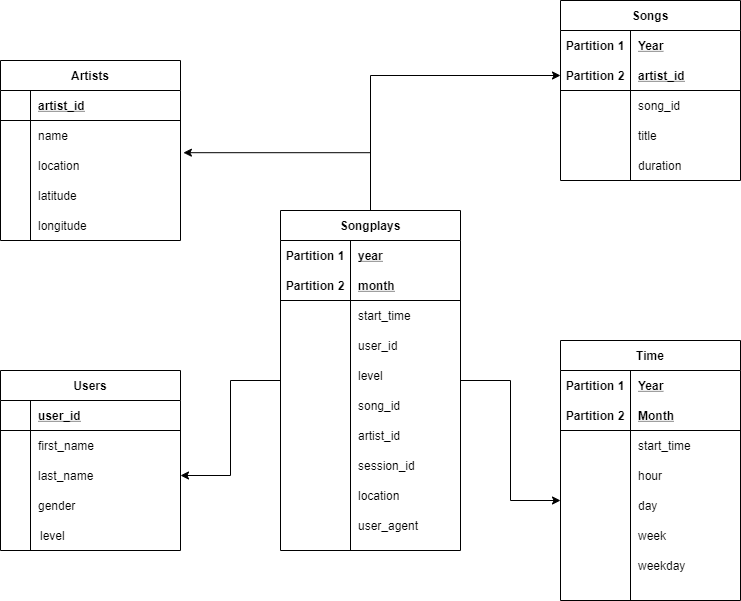

The diagram above was exported from draw.io. Its source (the exported page's mxGraphModel, read from the mxfile embedded in the PNG):
<mxGraphModel dx="1038" dy="580" grid="1" gridSize="10" guides="1" tooltips="1" connect="1" arrows="1" fold="1" page="1" pageScale="1" pageWidth="850" pageHeight="1100" math="0" shadow="0">
  <root>
    <mxCell id="0" />
    <mxCell id="1" parent="0" />
    <mxCell id="f5IOqKmMuOY9ikjIYiSx-36" style="edgeStyle=orthogonalEdgeStyle;rounded=0;orthogonalLoop=1;jettySize=auto;html=1;" edge="1" parent="1" source="f5IOqKmMuOY9ikjIYiSx-1">
      <mxGeometry relative="1" as="geometry">
        <mxPoint x="620" y="670" as="targetPoint" />
      </mxGeometry>
    </mxCell>
    <mxCell id="f5IOqKmMuOY9ikjIYiSx-51" style="edgeStyle=orthogonalEdgeStyle;rounded=0;orthogonalLoop=1;jettySize=auto;html=1;entryX=0;entryY=0.5;entryDx=0;entryDy=0;" edge="1" parent="1" source="f5IOqKmMuOY9ikjIYiSx-1" target="f5IOqKmMuOY9ikjIYiSx-41">
      <mxGeometry relative="1" as="geometry" />
    </mxCell>
    <mxCell id="f5IOqKmMuOY9ikjIYiSx-71" style="edgeStyle=orthogonalEdgeStyle;rounded=0;orthogonalLoop=1;jettySize=auto;html=1;entryX=1.016;entryY=0.073;entryDx=0;entryDy=0;entryPerimeter=0;" edge="1" parent="1" source="f5IOqKmMuOY9ikjIYiSx-1" target="f5IOqKmMuOY9ikjIYiSx-64">
      <mxGeometry relative="1" as="geometry" />
    </mxCell>
    <mxCell id="f5IOqKmMuOY9ikjIYiSx-86" style="edgeStyle=orthogonalEdgeStyle;rounded=0;orthogonalLoop=1;jettySize=auto;html=1;entryX=1;entryY=0.5;entryDx=0;entryDy=0;" edge="1" parent="1" source="f5IOqKmMuOY9ikjIYiSx-1" target="f5IOqKmMuOY9ikjIYiSx-79">
      <mxGeometry relative="1" as="geometry" />
    </mxCell>
    <mxCell id="f5IOqKmMuOY9ikjIYiSx-1" value="Songplays" style="shape=table;startSize=30;container=1;collapsible=1;childLayout=tableLayout;fixedRows=1;rowLines=0;fontStyle=1;align=center;resizeLast=1;" vertex="1" parent="1">
      <mxGeometry x="340" y="380" width="180" height="340" as="geometry" />
    </mxCell>
    <mxCell id="f5IOqKmMuOY9ikjIYiSx-2" value="" style="shape=partialRectangle;collapsible=0;dropTarget=0;pointerEvents=0;fillColor=none;top=0;left=0;bottom=0;right=0;points=[[0,0.5],[1,0.5]];portConstraint=eastwest;" vertex="1" parent="f5IOqKmMuOY9ikjIYiSx-1">
      <mxGeometry y="30" width="180" height="30" as="geometry" />
    </mxCell>
    <mxCell id="f5IOqKmMuOY9ikjIYiSx-3" value="Partition 1" style="shape=partialRectangle;connectable=0;fillColor=none;top=0;left=0;bottom=0;right=0;fontStyle=1;overflow=hidden;" vertex="1" parent="f5IOqKmMuOY9ikjIYiSx-2">
      <mxGeometry width="70" height="30" as="geometry" />
    </mxCell>
    <mxCell id="f5IOqKmMuOY9ikjIYiSx-4" value="year" style="shape=partialRectangle;connectable=0;fillColor=none;top=0;left=0;bottom=0;right=0;align=left;spacingLeft=6;fontStyle=5;overflow=hidden;" vertex="1" parent="f5IOqKmMuOY9ikjIYiSx-2">
      <mxGeometry x="70" width="110" height="30" as="geometry" />
    </mxCell>
    <mxCell id="f5IOqKmMuOY9ikjIYiSx-5" value="" style="shape=partialRectangle;collapsible=0;dropTarget=0;pointerEvents=0;fillColor=none;top=0;left=0;bottom=1;right=0;points=[[0,0.5],[1,0.5]];portConstraint=eastwest;" vertex="1" parent="f5IOqKmMuOY9ikjIYiSx-1">
      <mxGeometry y="60" width="180" height="30" as="geometry" />
    </mxCell>
    <mxCell id="f5IOqKmMuOY9ikjIYiSx-6" value="Partition 2" style="shape=partialRectangle;connectable=0;fillColor=none;top=0;left=0;bottom=0;right=0;fontStyle=1;overflow=hidden;" vertex="1" parent="f5IOqKmMuOY9ikjIYiSx-5">
      <mxGeometry width="70" height="30" as="geometry" />
    </mxCell>
    <mxCell id="f5IOqKmMuOY9ikjIYiSx-7" value="month" style="shape=partialRectangle;connectable=0;fillColor=none;top=0;left=0;bottom=0;right=0;align=left;spacingLeft=6;fontStyle=5;overflow=hidden;" vertex="1" parent="f5IOqKmMuOY9ikjIYiSx-5">
      <mxGeometry x="70" width="110" height="30" as="geometry" />
    </mxCell>
    <mxCell id="f5IOqKmMuOY9ikjIYiSx-8" value="" style="shape=partialRectangle;collapsible=0;dropTarget=0;pointerEvents=0;fillColor=none;top=0;left=0;bottom=0;right=0;points=[[0,0.5],[1,0.5]];portConstraint=eastwest;" vertex="1" parent="f5IOqKmMuOY9ikjIYiSx-1">
      <mxGeometry y="90" width="180" height="30" as="geometry" />
    </mxCell>
    <mxCell id="f5IOqKmMuOY9ikjIYiSx-9" value="" style="shape=partialRectangle;connectable=0;fillColor=none;top=0;left=0;bottom=0;right=0;editable=1;overflow=hidden;" vertex="1" parent="f5IOqKmMuOY9ikjIYiSx-8">
      <mxGeometry width="70" height="30" as="geometry" />
    </mxCell>
    <mxCell id="f5IOqKmMuOY9ikjIYiSx-10" value="start_time" style="shape=partialRectangle;connectable=0;fillColor=none;top=0;left=0;bottom=0;right=0;align=left;spacingLeft=6;overflow=hidden;" vertex="1" parent="f5IOqKmMuOY9ikjIYiSx-8">
      <mxGeometry x="70" width="110" height="30" as="geometry" />
    </mxCell>
    <mxCell id="f5IOqKmMuOY9ikjIYiSx-11" value="" style="shape=partialRectangle;collapsible=0;dropTarget=0;pointerEvents=0;fillColor=none;top=0;left=0;bottom=0;right=0;points=[[0,0.5],[1,0.5]];portConstraint=eastwest;" vertex="1" parent="f5IOqKmMuOY9ikjIYiSx-1">
      <mxGeometry y="120" width="180" height="30" as="geometry" />
    </mxCell>
    <mxCell id="f5IOqKmMuOY9ikjIYiSx-12" value="" style="shape=partialRectangle;connectable=0;fillColor=none;top=0;left=0;bottom=0;right=0;editable=1;overflow=hidden;" vertex="1" parent="f5IOqKmMuOY9ikjIYiSx-11">
      <mxGeometry width="70" height="30" as="geometry" />
    </mxCell>
    <mxCell id="f5IOqKmMuOY9ikjIYiSx-13" value="user_id" style="shape=partialRectangle;connectable=0;fillColor=none;top=0;left=0;bottom=0;right=0;align=left;spacingLeft=6;overflow=hidden;" vertex="1" parent="f5IOqKmMuOY9ikjIYiSx-11">
      <mxGeometry x="70" width="110" height="30" as="geometry" />
    </mxCell>
    <mxCell id="f5IOqKmMuOY9ikjIYiSx-14" value="level" style="shape=partialRectangle;connectable=0;fillColor=none;top=0;left=0;bottom=0;right=0;align=left;spacingLeft=6;overflow=hidden;" vertex="1" parent="1">
      <mxGeometry x="410" y="530" width="110" height="30" as="geometry" />
    </mxCell>
    <mxCell id="f5IOqKmMuOY9ikjIYiSx-15" value="song_id" style="shape=partialRectangle;connectable=0;fillColor=none;top=0;left=0;bottom=0;right=0;align=left;spacingLeft=6;overflow=hidden;" vertex="1" parent="1">
      <mxGeometry x="410" y="560" width="110" height="30" as="geometry" />
    </mxCell>
    <mxCell id="f5IOqKmMuOY9ikjIYiSx-16" value="artist_id" style="shape=partialRectangle;connectable=0;fillColor=none;top=0;left=0;bottom=0;right=0;align=left;spacingLeft=6;overflow=hidden;" vertex="1" parent="1">
      <mxGeometry x="410" y="590" width="110" height="30" as="geometry" />
    </mxCell>
    <mxCell id="f5IOqKmMuOY9ikjIYiSx-17" value="session_id" style="shape=partialRectangle;connectable=0;fillColor=none;top=0;left=0;bottom=0;right=0;align=left;spacingLeft=6;overflow=hidden;" vertex="1" parent="1">
      <mxGeometry x="410" y="620" width="110" height="30" as="geometry" />
    </mxCell>
    <mxCell id="f5IOqKmMuOY9ikjIYiSx-18" value="location" style="shape=partialRectangle;connectable=0;fillColor=none;top=0;left=0;bottom=0;right=0;align=left;spacingLeft=6;overflow=hidden;" vertex="1" parent="1">
      <mxGeometry x="410" y="650" width="110" height="30" as="geometry" />
    </mxCell>
    <mxCell id="f5IOqKmMuOY9ikjIYiSx-19" value="user_agent" style="shape=partialRectangle;connectable=0;fillColor=none;top=0;left=0;bottom=0;right=0;align=left;spacingLeft=6;overflow=hidden;" vertex="1" parent="1">
      <mxGeometry x="410" y="680" width="110" height="30" as="geometry" />
    </mxCell>
    <mxCell id="f5IOqKmMuOY9ikjIYiSx-20" value="Time" style="shape=table;startSize=30;container=1;collapsible=1;childLayout=tableLayout;fixedRows=1;rowLines=0;fontStyle=1;align=center;resizeLast=1;" vertex="1" parent="1">
      <mxGeometry x="620" y="510" width="180" height="260" as="geometry" />
    </mxCell>
    <mxCell id="f5IOqKmMuOY9ikjIYiSx-21" value="" style="shape=partialRectangle;collapsible=0;dropTarget=0;pointerEvents=0;fillColor=none;top=0;left=0;bottom=0;right=0;points=[[0,0.5],[1,0.5]];portConstraint=eastwest;" vertex="1" parent="f5IOqKmMuOY9ikjIYiSx-20">
      <mxGeometry y="30" width="180" height="30" as="geometry" />
    </mxCell>
    <mxCell id="f5IOqKmMuOY9ikjIYiSx-22" value="Partition 1" style="shape=partialRectangle;connectable=0;fillColor=none;top=0;left=0;bottom=0;right=0;fontStyle=1;overflow=hidden;" vertex="1" parent="f5IOqKmMuOY9ikjIYiSx-21">
      <mxGeometry width="70" height="30" as="geometry" />
    </mxCell>
    <mxCell id="f5IOqKmMuOY9ikjIYiSx-23" value="Year" style="shape=partialRectangle;connectable=0;fillColor=none;top=0;left=0;bottom=0;right=0;align=left;spacingLeft=6;fontStyle=5;overflow=hidden;" vertex="1" parent="f5IOqKmMuOY9ikjIYiSx-21">
      <mxGeometry x="70" width="110" height="30" as="geometry" />
    </mxCell>
    <mxCell id="f5IOqKmMuOY9ikjIYiSx-24" value="" style="shape=partialRectangle;collapsible=0;dropTarget=0;pointerEvents=0;fillColor=none;top=0;left=0;bottom=1;right=0;points=[[0,0.5],[1,0.5]];portConstraint=eastwest;" vertex="1" parent="f5IOqKmMuOY9ikjIYiSx-20">
      <mxGeometry y="60" width="180" height="30" as="geometry" />
    </mxCell>
    <mxCell id="f5IOqKmMuOY9ikjIYiSx-25" value="Partition 2" style="shape=partialRectangle;connectable=0;fillColor=none;top=0;left=0;bottom=0;right=0;fontStyle=1;overflow=hidden;" vertex="1" parent="f5IOqKmMuOY9ikjIYiSx-24">
      <mxGeometry width="70" height="30" as="geometry" />
    </mxCell>
    <mxCell id="f5IOqKmMuOY9ikjIYiSx-26" value="Month" style="shape=partialRectangle;connectable=0;fillColor=none;top=0;left=0;bottom=0;right=0;align=left;spacingLeft=6;fontStyle=5;overflow=hidden;" vertex="1" parent="f5IOqKmMuOY9ikjIYiSx-24">
      <mxGeometry x="70" width="110" height="30" as="geometry" />
    </mxCell>
    <mxCell id="f5IOqKmMuOY9ikjIYiSx-27" value="" style="shape=partialRectangle;collapsible=0;dropTarget=0;pointerEvents=0;fillColor=none;top=0;left=0;bottom=0;right=0;points=[[0,0.5],[1,0.5]];portConstraint=eastwest;" vertex="1" parent="f5IOqKmMuOY9ikjIYiSx-20">
      <mxGeometry y="90" width="180" height="30" as="geometry" />
    </mxCell>
    <mxCell id="f5IOqKmMuOY9ikjIYiSx-28" value="" style="shape=partialRectangle;connectable=0;fillColor=none;top=0;left=0;bottom=0;right=0;editable=1;overflow=hidden;" vertex="1" parent="f5IOqKmMuOY9ikjIYiSx-27">
      <mxGeometry width="70" height="30" as="geometry" />
    </mxCell>
    <mxCell id="f5IOqKmMuOY9ikjIYiSx-29" value="start_time" style="shape=partialRectangle;connectable=0;fillColor=none;top=0;left=0;bottom=0;right=0;align=left;spacingLeft=6;overflow=hidden;" vertex="1" parent="f5IOqKmMuOY9ikjIYiSx-27">
      <mxGeometry x="70" width="110" height="30" as="geometry" />
    </mxCell>
    <mxCell id="f5IOqKmMuOY9ikjIYiSx-30" value="" style="shape=partialRectangle;collapsible=0;dropTarget=0;pointerEvents=0;fillColor=none;top=0;left=0;bottom=0;right=0;points=[[0,0.5],[1,0.5]];portConstraint=eastwest;" vertex="1" parent="f5IOqKmMuOY9ikjIYiSx-20">
      <mxGeometry y="120" width="180" height="30" as="geometry" />
    </mxCell>
    <mxCell id="f5IOqKmMuOY9ikjIYiSx-31" value="" style="shape=partialRectangle;connectable=0;fillColor=none;top=0;left=0;bottom=0;right=0;editable=1;overflow=hidden;" vertex="1" parent="f5IOqKmMuOY9ikjIYiSx-30">
      <mxGeometry width="70" height="30" as="geometry" />
    </mxCell>
    <mxCell id="f5IOqKmMuOY9ikjIYiSx-32" value="hour" style="shape=partialRectangle;connectable=0;fillColor=none;top=0;left=0;bottom=0;right=0;align=left;spacingLeft=6;overflow=hidden;" vertex="1" parent="f5IOqKmMuOY9ikjIYiSx-30">
      <mxGeometry x="70" width="110" height="30" as="geometry" />
    </mxCell>
    <mxCell id="f5IOqKmMuOY9ikjIYiSx-33" value="day" style="shape=partialRectangle;connectable=0;fillColor=none;top=0;left=0;bottom=0;right=0;align=left;spacingLeft=6;overflow=hidden;" vertex="1" parent="1">
      <mxGeometry x="690" y="660" width="110" height="30" as="geometry" />
    </mxCell>
    <mxCell id="f5IOqKmMuOY9ikjIYiSx-34" value="week" style="shape=partialRectangle;connectable=0;fillColor=none;top=0;left=0;bottom=0;right=0;align=left;spacingLeft=6;overflow=hidden;" vertex="1" parent="1">
      <mxGeometry x="690" y="690" width="110" height="30" as="geometry" />
    </mxCell>
    <mxCell id="f5IOqKmMuOY9ikjIYiSx-35" value="weekday" style="shape=partialRectangle;connectable=0;fillColor=none;top=0;left=0;bottom=0;right=0;align=left;spacingLeft=6;overflow=hidden;" vertex="1" parent="1">
      <mxGeometry x="690" y="720" width="110" height="30" as="geometry" />
    </mxCell>
    <mxCell id="f5IOqKmMuOY9ikjIYiSx-37" value="Songs" style="shape=table;startSize=30;container=1;collapsible=1;childLayout=tableLayout;fixedRows=1;rowLines=0;fontStyle=1;align=center;resizeLast=1;" vertex="1" parent="1">
      <mxGeometry x="620" y="170" width="180" height="180" as="geometry" />
    </mxCell>
    <mxCell id="f5IOqKmMuOY9ikjIYiSx-38" value="" style="shape=partialRectangle;collapsible=0;dropTarget=0;pointerEvents=0;fillColor=none;top=0;left=0;bottom=0;right=0;points=[[0,0.5],[1,0.5]];portConstraint=eastwest;" vertex="1" parent="f5IOqKmMuOY9ikjIYiSx-37">
      <mxGeometry y="30" width="180" height="30" as="geometry" />
    </mxCell>
    <mxCell id="f5IOqKmMuOY9ikjIYiSx-39" value="Partition 1" style="shape=partialRectangle;connectable=0;fillColor=none;top=0;left=0;bottom=0;right=0;fontStyle=1;overflow=hidden;" vertex="1" parent="f5IOqKmMuOY9ikjIYiSx-38">
      <mxGeometry width="70" height="30" as="geometry" />
    </mxCell>
    <mxCell id="f5IOqKmMuOY9ikjIYiSx-40" value="Year" style="shape=partialRectangle;connectable=0;fillColor=none;top=0;left=0;bottom=0;right=0;align=left;spacingLeft=6;fontStyle=5;overflow=hidden;" vertex="1" parent="f5IOqKmMuOY9ikjIYiSx-38">
      <mxGeometry x="70" width="110" height="30" as="geometry" />
    </mxCell>
    <mxCell id="f5IOqKmMuOY9ikjIYiSx-41" value="" style="shape=partialRectangle;collapsible=0;dropTarget=0;pointerEvents=0;fillColor=none;top=0;left=0;bottom=1;right=0;points=[[0,0.5],[1,0.5]];portConstraint=eastwest;" vertex="1" parent="f5IOqKmMuOY9ikjIYiSx-37">
      <mxGeometry y="60" width="180" height="30" as="geometry" />
    </mxCell>
    <mxCell id="f5IOqKmMuOY9ikjIYiSx-42" value="Partition 2" style="shape=partialRectangle;connectable=0;fillColor=none;top=0;left=0;bottom=0;right=0;fontStyle=1;overflow=hidden;" vertex="1" parent="f5IOqKmMuOY9ikjIYiSx-41">
      <mxGeometry width="70" height="30" as="geometry" />
    </mxCell>
    <mxCell id="f5IOqKmMuOY9ikjIYiSx-43" value="artist_id" style="shape=partialRectangle;connectable=0;fillColor=none;top=0;left=0;bottom=0;right=0;align=left;spacingLeft=6;fontStyle=5;overflow=hidden;" vertex="1" parent="f5IOqKmMuOY9ikjIYiSx-41">
      <mxGeometry x="70" width="110" height="30" as="geometry" />
    </mxCell>
    <mxCell id="f5IOqKmMuOY9ikjIYiSx-44" value="" style="shape=partialRectangle;collapsible=0;dropTarget=0;pointerEvents=0;fillColor=none;top=0;left=0;bottom=0;right=0;points=[[0,0.5],[1,0.5]];portConstraint=eastwest;" vertex="1" parent="f5IOqKmMuOY9ikjIYiSx-37">
      <mxGeometry y="90" width="180" height="30" as="geometry" />
    </mxCell>
    <mxCell id="f5IOqKmMuOY9ikjIYiSx-45" value="" style="shape=partialRectangle;connectable=0;fillColor=none;top=0;left=0;bottom=0;right=0;editable=1;overflow=hidden;" vertex="1" parent="f5IOqKmMuOY9ikjIYiSx-44">
      <mxGeometry width="70" height="30" as="geometry" />
    </mxCell>
    <mxCell id="f5IOqKmMuOY9ikjIYiSx-46" value="song_id" style="shape=partialRectangle;connectable=0;fillColor=none;top=0;left=0;bottom=0;right=0;align=left;spacingLeft=6;overflow=hidden;" vertex="1" parent="f5IOqKmMuOY9ikjIYiSx-44">
      <mxGeometry x="70" width="110" height="30" as="geometry" />
    </mxCell>
    <mxCell id="f5IOqKmMuOY9ikjIYiSx-47" value="" style="shape=partialRectangle;collapsible=0;dropTarget=0;pointerEvents=0;fillColor=none;top=0;left=0;bottom=0;right=0;points=[[0,0.5],[1,0.5]];portConstraint=eastwest;" vertex="1" parent="f5IOqKmMuOY9ikjIYiSx-37">
      <mxGeometry y="120" width="180" height="30" as="geometry" />
    </mxCell>
    <mxCell id="f5IOqKmMuOY9ikjIYiSx-48" value="" style="shape=partialRectangle;connectable=0;fillColor=none;top=0;left=0;bottom=0;right=0;editable=1;overflow=hidden;" vertex="1" parent="f5IOqKmMuOY9ikjIYiSx-47">
      <mxGeometry width="70" height="30" as="geometry" />
    </mxCell>
    <mxCell id="f5IOqKmMuOY9ikjIYiSx-49" value="title" style="shape=partialRectangle;connectable=0;fillColor=none;top=0;left=0;bottom=0;right=0;align=left;spacingLeft=6;overflow=hidden;" vertex="1" parent="f5IOqKmMuOY9ikjIYiSx-47">
      <mxGeometry x="70" width="110" height="30" as="geometry" />
    </mxCell>
    <mxCell id="f5IOqKmMuOY9ikjIYiSx-50" value="duration" style="shape=partialRectangle;connectable=0;fillColor=none;top=0;left=0;bottom=0;right=0;align=left;spacingLeft=6;overflow=hidden;" vertex="1" parent="1">
      <mxGeometry x="690" y="320" width="110" height="30" as="geometry" />
    </mxCell>
    <mxCell id="f5IOqKmMuOY9ikjIYiSx-57" value="Artists" style="shape=table;startSize=30;container=1;collapsible=1;childLayout=tableLayout;fixedRows=1;rowLines=0;fontStyle=1;align=center;resizeLast=1;" vertex="1" parent="1">
      <mxGeometry x="60" y="230" width="180" height="180" as="geometry" />
    </mxCell>
    <mxCell id="f5IOqKmMuOY9ikjIYiSx-58" value="" style="shape=partialRectangle;collapsible=0;dropTarget=0;pointerEvents=0;fillColor=none;top=0;left=0;bottom=1;right=0;points=[[0,0.5],[1,0.5]];portConstraint=eastwest;" vertex="1" parent="f5IOqKmMuOY9ikjIYiSx-57">
      <mxGeometry y="30" width="180" height="30" as="geometry" />
    </mxCell>
    <mxCell id="f5IOqKmMuOY9ikjIYiSx-59" value="" style="shape=partialRectangle;connectable=0;fillColor=none;top=0;left=0;bottom=0;right=0;fontStyle=1;overflow=hidden;" vertex="1" parent="f5IOqKmMuOY9ikjIYiSx-58">
      <mxGeometry width="30" height="30" as="geometry" />
    </mxCell>
    <mxCell id="f5IOqKmMuOY9ikjIYiSx-60" value="artist_id" style="shape=partialRectangle;connectable=0;fillColor=none;top=0;left=0;bottom=0;right=0;align=left;spacingLeft=6;fontStyle=5;overflow=hidden;" vertex="1" parent="f5IOqKmMuOY9ikjIYiSx-58">
      <mxGeometry x="30" width="150" height="30" as="geometry" />
    </mxCell>
    <mxCell id="f5IOqKmMuOY9ikjIYiSx-61" value="" style="shape=partialRectangle;collapsible=0;dropTarget=0;pointerEvents=0;fillColor=none;top=0;left=0;bottom=0;right=0;points=[[0,0.5],[1,0.5]];portConstraint=eastwest;" vertex="1" parent="f5IOqKmMuOY9ikjIYiSx-57">
      <mxGeometry y="60" width="180" height="30" as="geometry" />
    </mxCell>
    <mxCell id="f5IOqKmMuOY9ikjIYiSx-62" value="" style="shape=partialRectangle;connectable=0;fillColor=none;top=0;left=0;bottom=0;right=0;editable=1;overflow=hidden;" vertex="1" parent="f5IOqKmMuOY9ikjIYiSx-61">
      <mxGeometry width="30" height="30" as="geometry" />
    </mxCell>
    <mxCell id="f5IOqKmMuOY9ikjIYiSx-63" value="name" style="shape=partialRectangle;connectable=0;fillColor=none;top=0;left=0;bottom=0;right=0;align=left;spacingLeft=6;overflow=hidden;" vertex="1" parent="f5IOqKmMuOY9ikjIYiSx-61">
      <mxGeometry x="30" width="150" height="30" as="geometry" />
    </mxCell>
    <mxCell id="f5IOqKmMuOY9ikjIYiSx-64" value="" style="shape=partialRectangle;collapsible=0;dropTarget=0;pointerEvents=0;fillColor=none;top=0;left=0;bottom=0;right=0;points=[[0,0.5],[1,0.5]];portConstraint=eastwest;" vertex="1" parent="f5IOqKmMuOY9ikjIYiSx-57">
      <mxGeometry y="90" width="180" height="30" as="geometry" />
    </mxCell>
    <mxCell id="f5IOqKmMuOY9ikjIYiSx-65" value="" style="shape=partialRectangle;connectable=0;fillColor=none;top=0;left=0;bottom=0;right=0;editable=1;overflow=hidden;" vertex="1" parent="f5IOqKmMuOY9ikjIYiSx-64">
      <mxGeometry width="30" height="30" as="geometry" />
    </mxCell>
    <mxCell id="f5IOqKmMuOY9ikjIYiSx-66" value="location" style="shape=partialRectangle;connectable=0;fillColor=none;top=0;left=0;bottom=0;right=0;align=left;spacingLeft=6;overflow=hidden;" vertex="1" parent="f5IOqKmMuOY9ikjIYiSx-64">
      <mxGeometry x="30" width="150" height="30" as="geometry" />
    </mxCell>
    <mxCell id="f5IOqKmMuOY9ikjIYiSx-67" value="" style="shape=partialRectangle;collapsible=0;dropTarget=0;pointerEvents=0;fillColor=none;top=0;left=0;bottom=0;right=0;points=[[0,0.5],[1,0.5]];portConstraint=eastwest;" vertex="1" parent="f5IOqKmMuOY9ikjIYiSx-57">
      <mxGeometry y="120" width="180" height="30" as="geometry" />
    </mxCell>
    <mxCell id="f5IOqKmMuOY9ikjIYiSx-68" value="" style="shape=partialRectangle;connectable=0;fillColor=none;top=0;left=0;bottom=0;right=0;editable=1;overflow=hidden;" vertex="1" parent="f5IOqKmMuOY9ikjIYiSx-67">
      <mxGeometry width="30" height="30" as="geometry" />
    </mxCell>
    <mxCell id="f5IOqKmMuOY9ikjIYiSx-69" value="latitude" style="shape=partialRectangle;connectable=0;fillColor=none;top=0;left=0;bottom=0;right=0;align=left;spacingLeft=6;overflow=hidden;" vertex="1" parent="f5IOqKmMuOY9ikjIYiSx-67">
      <mxGeometry x="30" width="150" height="30" as="geometry" />
    </mxCell>
    <mxCell id="f5IOqKmMuOY9ikjIYiSx-70" value="longitude" style="shape=partialRectangle;connectable=0;fillColor=none;top=0;left=0;bottom=0;right=0;align=left;spacingLeft=6;overflow=hidden;" vertex="1" parent="1">
      <mxGeometry x="90" y="380" width="150" height="30" as="geometry" />
    </mxCell>
    <mxCell id="f5IOqKmMuOY9ikjIYiSx-72" value="Users" style="shape=table;startSize=30;container=1;collapsible=1;childLayout=tableLayout;fixedRows=1;rowLines=0;fontStyle=1;align=center;resizeLast=1;" vertex="1" parent="1">
      <mxGeometry x="60" y="540" width="180" height="180" as="geometry" />
    </mxCell>
    <mxCell id="f5IOqKmMuOY9ikjIYiSx-73" value="" style="shape=partialRectangle;collapsible=0;dropTarget=0;pointerEvents=0;fillColor=none;top=0;left=0;bottom=1;right=0;points=[[0,0.5],[1,0.5]];portConstraint=eastwest;" vertex="1" parent="f5IOqKmMuOY9ikjIYiSx-72">
      <mxGeometry y="30" width="180" height="30" as="geometry" />
    </mxCell>
    <mxCell id="f5IOqKmMuOY9ikjIYiSx-74" value="" style="shape=partialRectangle;connectable=0;fillColor=none;top=0;left=0;bottom=0;right=0;fontStyle=1;overflow=hidden;" vertex="1" parent="f5IOqKmMuOY9ikjIYiSx-73">
      <mxGeometry width="30" height="30" as="geometry" />
    </mxCell>
    <mxCell id="f5IOqKmMuOY9ikjIYiSx-75" value="user_id" style="shape=partialRectangle;connectable=0;fillColor=none;top=0;left=0;bottom=0;right=0;align=left;spacingLeft=6;fontStyle=5;overflow=hidden;" vertex="1" parent="f5IOqKmMuOY9ikjIYiSx-73">
      <mxGeometry x="30" width="150" height="30" as="geometry" />
    </mxCell>
    <mxCell id="f5IOqKmMuOY9ikjIYiSx-76" value="" style="shape=partialRectangle;collapsible=0;dropTarget=0;pointerEvents=0;fillColor=none;top=0;left=0;bottom=0;right=0;points=[[0,0.5],[1,0.5]];portConstraint=eastwest;" vertex="1" parent="f5IOqKmMuOY9ikjIYiSx-72">
      <mxGeometry y="60" width="180" height="30" as="geometry" />
    </mxCell>
    <mxCell id="f5IOqKmMuOY9ikjIYiSx-77" value="" style="shape=partialRectangle;connectable=0;fillColor=none;top=0;left=0;bottom=0;right=0;editable=1;overflow=hidden;" vertex="1" parent="f5IOqKmMuOY9ikjIYiSx-76">
      <mxGeometry width="30" height="30" as="geometry" />
    </mxCell>
    <mxCell id="f5IOqKmMuOY9ikjIYiSx-78" value="first_name" style="shape=partialRectangle;connectable=0;fillColor=none;top=0;left=0;bottom=0;right=0;align=left;spacingLeft=6;overflow=hidden;" vertex="1" parent="f5IOqKmMuOY9ikjIYiSx-76">
      <mxGeometry x="30" width="150" height="30" as="geometry" />
    </mxCell>
    <mxCell id="f5IOqKmMuOY9ikjIYiSx-79" value="" style="shape=partialRectangle;collapsible=0;dropTarget=0;pointerEvents=0;fillColor=none;top=0;left=0;bottom=0;right=0;points=[[0,0.5],[1,0.5]];portConstraint=eastwest;" vertex="1" parent="f5IOqKmMuOY9ikjIYiSx-72">
      <mxGeometry y="90" width="180" height="30" as="geometry" />
    </mxCell>
    <mxCell id="f5IOqKmMuOY9ikjIYiSx-80" value="" style="shape=partialRectangle;connectable=0;fillColor=none;top=0;left=0;bottom=0;right=0;editable=1;overflow=hidden;" vertex="1" parent="f5IOqKmMuOY9ikjIYiSx-79">
      <mxGeometry width="30" height="30" as="geometry" />
    </mxCell>
    <mxCell id="f5IOqKmMuOY9ikjIYiSx-81" value="last_name" style="shape=partialRectangle;connectable=0;fillColor=none;top=0;left=0;bottom=0;right=0;align=left;spacingLeft=6;overflow=hidden;" vertex="1" parent="f5IOqKmMuOY9ikjIYiSx-79">
      <mxGeometry x="30" width="150" height="30" as="geometry" />
    </mxCell>
    <mxCell id="f5IOqKmMuOY9ikjIYiSx-82" value="" style="shape=partialRectangle;collapsible=0;dropTarget=0;pointerEvents=0;fillColor=none;top=0;left=0;bottom=0;right=0;points=[[0,0.5],[1,0.5]];portConstraint=eastwest;" vertex="1" parent="f5IOqKmMuOY9ikjIYiSx-72">
      <mxGeometry y="120" width="180" height="30" as="geometry" />
    </mxCell>
    <mxCell id="f5IOqKmMuOY9ikjIYiSx-83" value="" style="shape=partialRectangle;connectable=0;fillColor=none;top=0;left=0;bottom=0;right=0;editable=1;overflow=hidden;" vertex="1" parent="f5IOqKmMuOY9ikjIYiSx-82">
      <mxGeometry width="30" height="30" as="geometry" />
    </mxCell>
    <mxCell id="f5IOqKmMuOY9ikjIYiSx-84" value="gender" style="shape=partialRectangle;connectable=0;fillColor=none;top=0;left=0;bottom=0;right=0;align=left;spacingLeft=6;overflow=hidden;" vertex="1" parent="f5IOqKmMuOY9ikjIYiSx-82">
      <mxGeometry x="30" width="150" height="30" as="geometry" />
    </mxCell>
    <mxCell id="f5IOqKmMuOY9ikjIYiSx-85" value="level" style="shape=partialRectangle;connectable=0;fillColor=none;top=0;left=0;bottom=0;right=0;align=left;spacingLeft=6;overflow=hidden;" vertex="1" parent="1">
      <mxGeometry x="92" y="690" width="150" height="30" as="geometry" />
    </mxCell>
  </root>
</mxGraphModel>